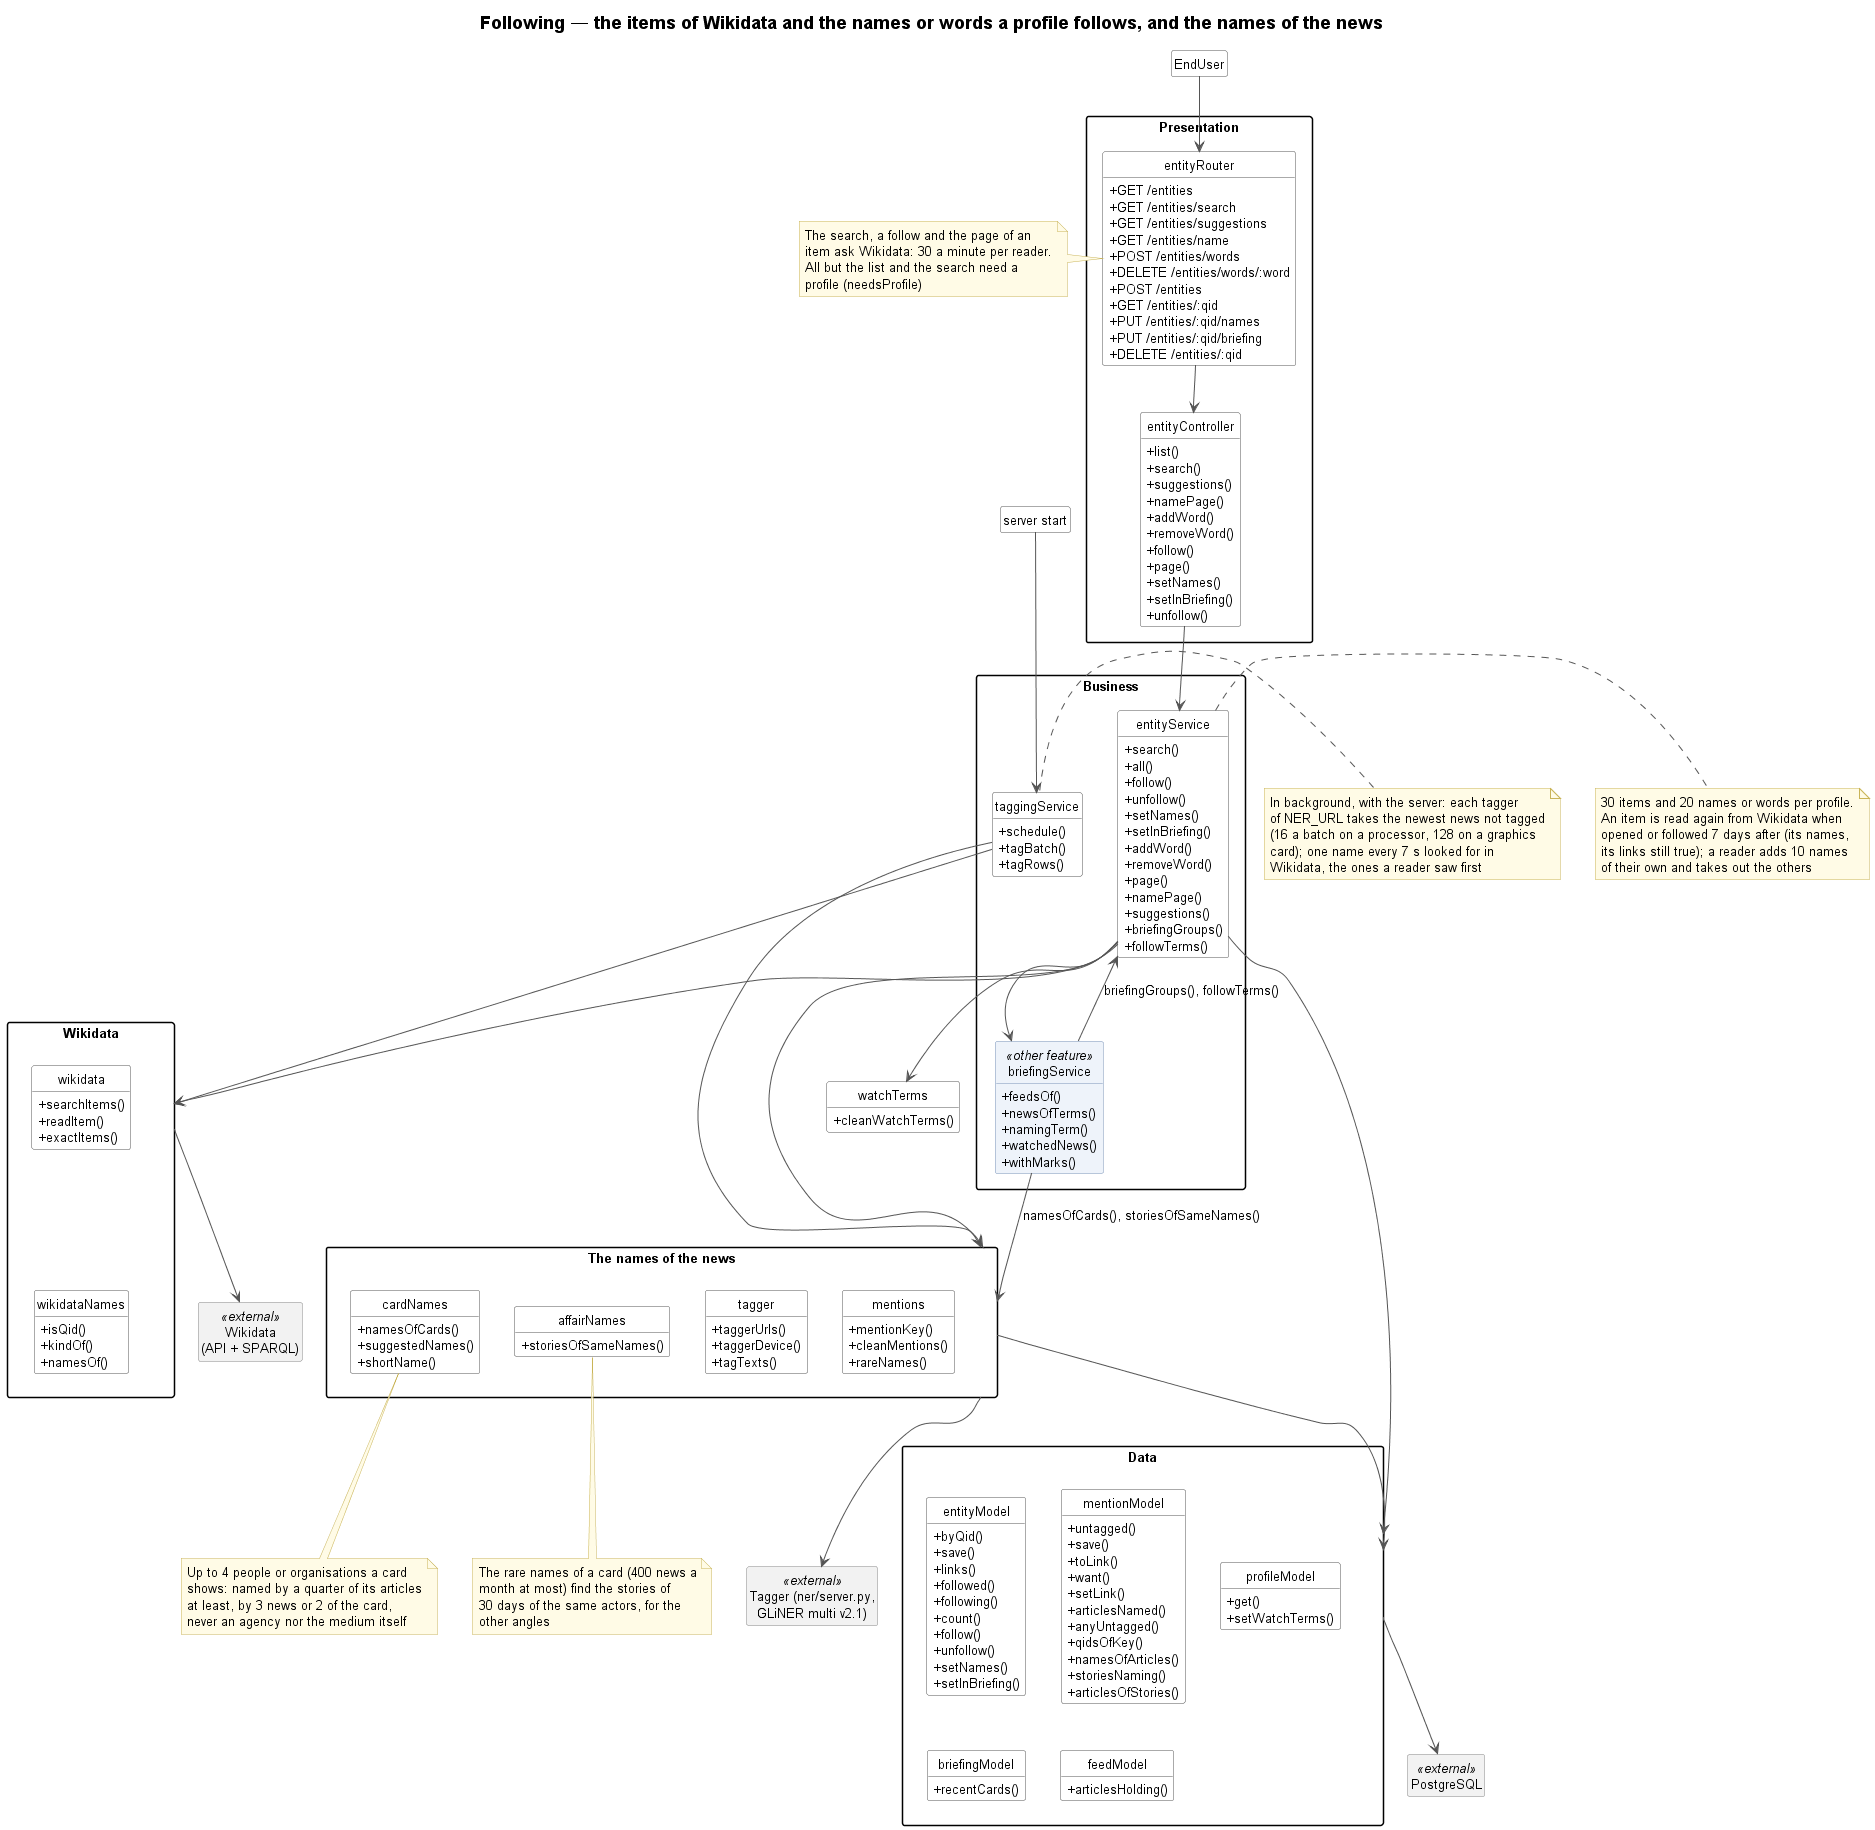

The diagram above was rendered by PlantUML. Its source (embedded in the PNG):
@startuml 10-following
!include _style.iuml
title Following — the items of Wikidata and the names or words a profile follows, and the names of the news

class EndUser
package "Presentation" {
    class entityRouter {
        + GET /entities
        + GET /entities/search
        + GET /entities/suggestions
        + GET /entities/name
        + POST /entities/words
        + DELETE /entities/words/:word
        + POST /entities
        + GET /entities/:qid
        + PUT /entities/:qid/names
        + PUT /entities/:qid/briefing
        + DELETE /entities/:qid
    }
    class entityController {
        + list()
        + search()
        + suggestions()
        + namePage()
        + addWord()
        + removeWord()
        + follow()
        + page()
        + setNames()
        + setInBriefing()
        + unfollow()
    }
}
note left of entityRouter
    The search, a follow and the page of an
    item ask Wikidata: 30 a minute per reader.
    All but the list and the search need a
    profile (needsProfile)
end note
package "Business" {
    class entityService {
        + search()
        + all()
        + follow()
        + unfollow()
        + setNames()
        + setInBriefing()
        + addWord()
        + removeWord()
        + page()
        + namePage()
        + suggestions()
        + briefingGroups()
        + followTerms()
    }
    class taggingService {
        + schedule()
        + tagBatch()
        + tagRows()
    }
    class briefingService <<other feature>> {
        + feedsOf()
        + newsOfTerms()
        + namingTerm()
        + watchedNews()
        + withMarks()
    }
}
note right of entityService
    30 items and 20 names or words per profile.
    An item is read again from Wikidata when
    opened or followed 7 days after (its names,
    its links still true); a reader adds 10 names
    of their own and takes out the others
end note
note left of taggingService
    In background, with the server: each tagger
    of NER_URL takes the newest news not tagged
    (16 a batch on a processor, 128 on a graphics
    card); one name every 7 s looked for in
    Wikidata, the ones a reader saw first
end note
package "Wikidata" as WikidataPkg {
    class wikidata {
        + searchItems()
        + readItem()
        + exactItems()
    }
    class wikidataNames {
        + isQid()
        + kindOf()
        + namesOf()
    }
}
package "The names of the news" as Names {
    class tagger {
        + taggerUrls()
        + taggerDevice()
        + tagTexts()
    }
    class mentions {
        + mentionKey()
        + cleanMentions()
        + rareNames()
    }
    class cardNames {
        + namesOfCards()
        + suggestedNames()
        + shortName()
    }
    class affairNames {
        + storiesOfSameNames()
    }
}
class watchTerms {
    + cleanWatchTerms()
}
note bottom of cardNames
    Up to 4 people or organisations a card
    shows: named by a quarter of its articles
    at least, by 3 news or 2 of the card,
    never an agency nor the medium itself
end note
note bottom of affairNames
    The rare names of a card (400 news a
    month at most) find the stories of
    30 days of the same actors, for the
    other angles
end note
package "Data" as Data {
    class entityModel {
        + byQid()
        + save()
        + links()
        + followed()
        + following()
        + count()
        + follow()
        + unfollow()
        + setNames()
        + setInBriefing()
    }
    class mentionModel {
        + untagged()
        + save()
        + toLink()
        + want()
        + setLink()
        + articlesNamed()
        + anyUntagged()
        + qidsOfKey()
        + namesOfArticles()
        + storiesNaming()
        + articlesOfStories()
    }
    class profileModel {
        + get()
        + setWatchTerms()
    }
    class briefingModel {
        + recentCards()
    }
    class feedModel {
        + articlesHolding()
    }
}
class "Wikidata\n(API + SPARQL)" as WikidataApi <<external>>
class "Tagger (ner/server.py,\nGLiNER multi v2.1)" as Ner <<external>>
class "PostgreSQL" as PostgreSQL <<external>>

class "server start" as Start

tagger -[hidden]right- mentions
cardNames -[hidden]right- affairNames
wikidata -[hidden]down- wikidataNames

EndUser --> entityRouter
Start --> taggingService
entityRouter --> entityController
entityController --> entityService
entityService --> briefingService
briefingService --> entityService : briefingGroups(), followTerms()
briefingService --> Names : namesOfCards(), storiesOfSameNames()
entityService --> watchTerms
entityService --> Names
entityService --> WikidataPkg
entityService --> Data
taggingService --> Names
taggingService --> WikidataPkg
Names --> Data
Names --> Ner
WikidataPkg --> WikidataApi
Data --> PostgreSQL
@enduml